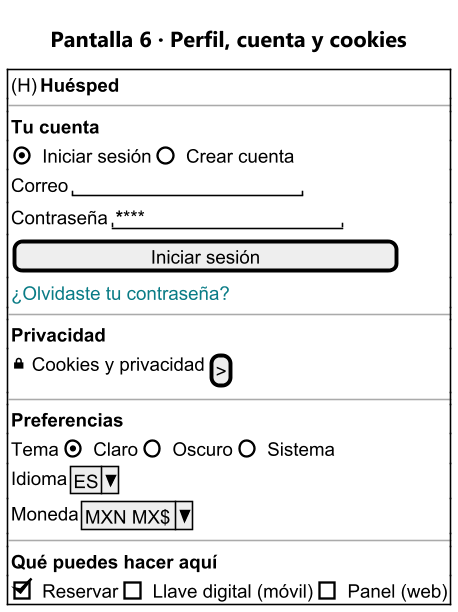

The diagram above was rendered by PlantUML. Its source (embedded in the PNG):
@startsalt 18_wf6_perfil_cuenta
skinparamlocked dpi 150
title Pantalla 6 · Perfil, cuenta y cookies
skinparam defaultFontName "Segoe UI"
{+
  { (H) | <b>Huésped</b> }
  ---
  { <b>Tu cuenta</b> }
  { (X) Iniciar sesión | () Crear cuenta }
  { Correo | "                  " }
  { Contraseña | "********          " }
  { [        Iniciar sesión        ] }
  { <color:#0A7C86>¿Olvidaste tu contraseña? }
  ---
  { <b>Privacidad</b> }
  { <&lock-locked> Cookies y privacidad | [>] }
  ---
  { <b>Preferencias</b> }
  { Tema | (X) Claro | () Oscuro | () Sistema }
  { Idioma | ^ES^ }
  { Moneda | ^MXN MX$^ }
  ---
  { <b>Qué puedes hacer aquí</b> }
  { [X] Reservar | [ ] Llave digital (móvil) | [ ] Panel (web) }
}
@endsalt